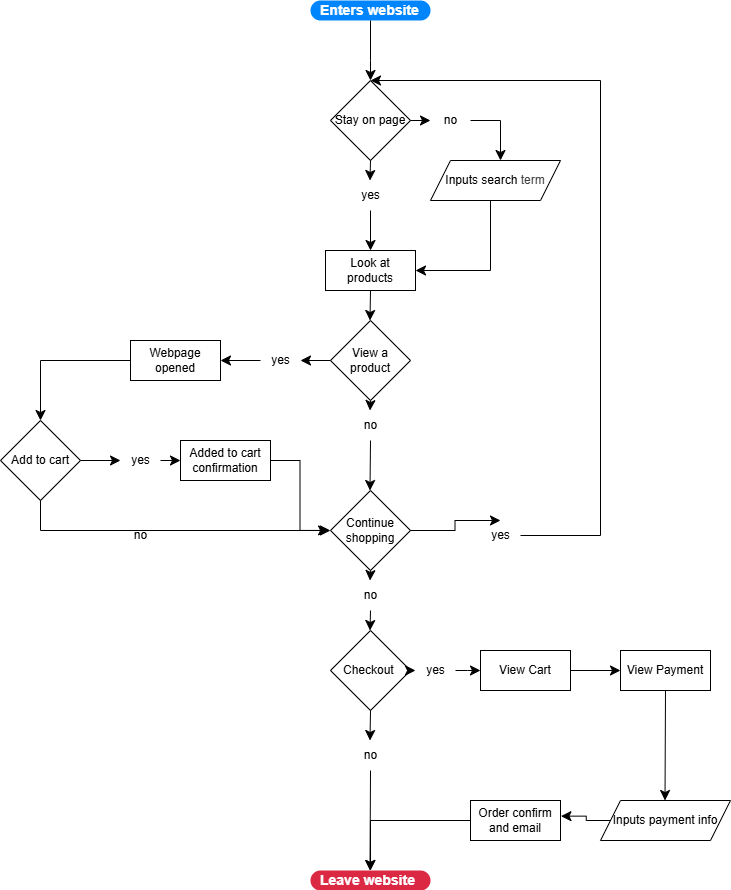

The diagram above was exported from draw.io. Its source (the exported page's mxGraphModel, read from the mxfile embedded in the PNG):
<mxGraphModel dx="1008" dy="749" grid="1" gridSize="10" guides="1" tooltips="1" connect="1" arrows="1" fold="1" page="1" pageScale="1" pageWidth="850" pageHeight="1100" math="0" shadow="0">
  <root>
    <mxCell id="0" />
    <mxCell id="1" parent="0" />
    <mxCell id="2" value="Enters website" style="rounded=1;whiteSpace=wrap;html=1;arcSize=50;strokeColor=none;strokeWidth=1;fillColor=#0085FC;fontColor=#FFFFFF;whiteSpace=wrap;align=left;verticalAlign=middle;spacingLeft=0;fontStyle=1;fontSize=14;spacing=10;" vertex="1" parent="1">
      <mxGeometry x="150" y="30" width="120" height="20" as="geometry" />
    </mxCell>
    <mxCell id="3" value="" style="edgeStyle=elbowEdgeStyle;elbow=horizontal;endArrow=classic;html=1;curved=0;rounded=0;endSize=8;startSize=8;exitX=0.5;exitY=1;exitDx=0;exitDy=0;" edge="1" parent="1" source="2" target="4">
      <mxGeometry width="50" height="50" relative="1" as="geometry">
        <mxPoint x="300" y="120" as="sourcePoint" />
        <mxPoint x="210" y="130" as="targetPoint" />
        <Array as="points">
          <mxPoint x="210" y="90" />
        </Array>
      </mxGeometry>
    </mxCell>
    <mxCell id="4" value="Stay on page" style="rhombus;whiteSpace=wrap;html=1;" vertex="1" parent="1">
      <mxGeometry x="170" y="110" width="80" height="80" as="geometry" />
    </mxCell>
    <mxCell id="5" value="" style="edgeStyle=elbowEdgeStyle;elbow=horizontal;endArrow=classic;html=1;curved=0;rounded=0;endSize=8;startSize=8;exitX=0.5;exitY=1;exitDx=0;exitDy=0;entryX=0.5;entryY=0;entryDx=0;entryDy=0;" edge="1" parent="1" source="6" target="16">
      <mxGeometry width="50" height="50" relative="1" as="geometry">
        <mxPoint x="390" y="300" as="sourcePoint" />
        <mxPoint x="270" y="250" as="targetPoint" />
        <Array as="points">
          <mxPoint x="210" y="240" />
        </Array>
      </mxGeometry>
    </mxCell>
    <mxCell id="7" value="" style="edgeStyle=elbowEdgeStyle;elbow=horizontal;endArrow=classic;html=1;curved=0;rounded=0;endSize=8;startSize=8;exitX=1;exitY=0.5;exitDx=0;exitDy=0;" edge="1" parent="1" source="15">
      <mxGeometry width="50" height="50" relative="1" as="geometry">
        <mxPoint x="340" y="149.5" as="sourcePoint" />
        <mxPoint x="340" y="190" as="targetPoint" />
        <Array as="points">
          <mxPoint x="340" y="150" />
        </Array>
      </mxGeometry>
    </mxCell>
    <mxCell id="8" value="" style="edgeStyle=elbowEdgeStyle;elbow=horizontal;endArrow=classic;html=1;curved=0;rounded=0;endSize=8;startSize=8;exitX=0.5;exitY=1;exitDx=0;exitDy=0;entryX=1;entryY=0.5;entryDx=0;entryDy=0;" edge="1" parent="1" source="19" target="16">
      <mxGeometry width="50" height="50" relative="1" as="geometry">
        <mxPoint x="550" y="260" as="sourcePoint" />
        <mxPoint x="620" y="260" as="targetPoint" />
        <Array as="points">
          <mxPoint x="330" y="250" />
        </Array>
      </mxGeometry>
    </mxCell>
    <mxCell id="9" value="" style="edgeStyle=elbowEdgeStyle;elbow=horizontal;endArrow=classic;html=1;curved=0;rounded=0;endSize=8;startSize=8;exitX=0.5;exitY=1;exitDx=0;exitDy=0;entryX=0.5;entryY=0;entryDx=0;entryDy=0;" edge="1" parent="1" source="16" target="21">
      <mxGeometry width="50" height="50" relative="1" as="geometry">
        <mxPoint x="460" y="300" as="sourcePoint" />
        <mxPoint x="530" y="300" as="targetPoint" />
      </mxGeometry>
    </mxCell>
    <mxCell id="11" value="" style="edgeStyle=elbowEdgeStyle;elbow=horizontal;endArrow=classic;html=1;curved=0;rounded=0;endSize=8;startSize=8;exitX=1;exitY=0.5;exitDx=0;exitDy=0;entryX=0.5;entryY=0;entryDx=0;entryDy=0;" edge="1" parent="1" source="29" target="4">
      <mxGeometry width="50" height="50" relative="1" as="geometry">
        <mxPoint x="650" y="260" as="sourcePoint" />
        <mxPoint x="480" y="100" as="targetPoint" />
        <Array as="points">
          <mxPoint x="440" y="330" />
        </Array>
      </mxGeometry>
    </mxCell>
    <mxCell id="12" value="" style="edgeStyle=elbowEdgeStyle;elbow=horizontal;endArrow=classic;html=1;curved=0;rounded=0;endSize=8;startSize=8;exitX=0;exitY=0.5;exitDx=0;exitDy=0;entryX=1.005;entryY=0.391;entryDx=0;entryDy=0;entryPerimeter=0;" edge="1" parent="1" source="67" target="72">
      <mxGeometry width="50" height="50" relative="1" as="geometry">
        <mxPoint x="360" y="970" as="sourcePoint" />
        <mxPoint x="430" y="970" as="targetPoint" />
      </mxGeometry>
    </mxCell>
    <mxCell id="13" value="" style="edgeStyle=elbowEdgeStyle;elbow=horizontal;endArrow=classic;html=1;curved=0;rounded=0;endSize=8;startSize=8;exitX=0;exitY=0.5;exitDx=0;exitDy=0;entryX=0.5;entryY=0;entryDx=0;entryDy=0;" edge="1" parent="1" source="72" target="26">
      <mxGeometry width="50" height="50" relative="1" as="geometry">
        <mxPoint x="370" y="980" as="sourcePoint" />
        <mxPoint x="440" y="980" as="targetPoint" />
        <Array as="points">
          <mxPoint x="210" y="840" />
        </Array>
      </mxGeometry>
    </mxCell>
    <mxCell id="16" value="Look at products" style="rounded=0;whiteSpace=wrap;html=1;" vertex="1" parent="1">
      <mxGeometry x="165" y="280" width="90" height="40" as="geometry" />
    </mxCell>
    <mxCell id="19" value="Inputs search&amp;nbsp;&lt;span style=&quot;color: rgb(63, 63, 63); background-color: transparent;&quot;&gt;term&lt;/span&gt;" style="shape=parallelogram;perimeter=parallelogramPerimeter;whiteSpace=wrap;html=1;fixedSize=1;" vertex="1" parent="1">
      <mxGeometry x="270" y="190" width="130" height="40" as="geometry" />
    </mxCell>
    <mxCell id="21" value="View a product" style="rhombus;whiteSpace=wrap;html=1;" vertex="1" parent="1">
      <mxGeometry x="170" y="350" width="80" height="80" as="geometry" />
    </mxCell>
    <mxCell id="22" value="" style="edgeStyle=elbowEdgeStyle;elbow=horizontal;endArrow=classic;html=1;curved=0;rounded=0;endSize=8;startSize=8;exitX=0.5;exitY=1;exitDx=0;exitDy=0;entryX=0.5;entryY=0;entryDx=0;entryDy=0;" edge="1" parent="1" source="36" target="23">
      <mxGeometry width="50" height="50" relative="1" as="geometry">
        <mxPoint x="460" y="240" as="sourcePoint" />
        <mxPoint x="210" y="510" as="targetPoint" />
      </mxGeometry>
    </mxCell>
    <mxCell id="23" value="Continue shopping" style="rhombus;whiteSpace=wrap;html=1;" vertex="1" parent="1">
      <mxGeometry x="170" y="520" width="80" height="80" as="geometry" />
    </mxCell>
    <mxCell id="24" value="Checkout&amp;nbsp;" style="rhombus;whiteSpace=wrap;html=1;" vertex="1" parent="1">
      <mxGeometry x="170" y="660" width="80" height="80" as="geometry" />
    </mxCell>
    <mxCell id="26" value="Leave website" style="rounded=1;whiteSpace=wrap;html=1;arcSize=50;strokeColor=none;strokeWidth=1;fillColor=#DB2843;fontColor=#FFFFFF;whiteSpace=wrap;align=left;verticalAlign=middle;spacingLeft=0;fontStyle=1;fontSize=14;spacing=10;" vertex="1" parent="1">
      <mxGeometry x="150" y="900" width="120" height="20" as="geometry" />
    </mxCell>
    <mxCell id="33" value="" style="edgeStyle=elbowEdgeStyle;elbow=horizontal;endArrow=classic;html=1;curved=0;rounded=0;endSize=8;startSize=8;exitX=1;exitY=0.5;exitDx=0;exitDy=0;" edge="1" parent="1" source="4" target="15">
      <mxGeometry width="50" height="50" relative="1" as="geometry">
        <mxPoint x="250" y="150" as="sourcePoint" />
        <mxPoint x="340" y="190" as="targetPoint" />
        <Array as="points" />
      </mxGeometry>
    </mxCell>
    <mxCell id="15" value="no" style="text;html=1;align=center;verticalAlign=middle;resizable=0;points=[];autosize=1;strokeColor=none;fillColor=none;" vertex="1" parent="1">
      <mxGeometry x="270" y="135" width="40" height="30" as="geometry" />
    </mxCell>
    <mxCell id="34" value="" style="edgeStyle=elbowEdgeStyle;elbow=horizontal;endArrow=classic;html=1;curved=0;rounded=0;endSize=8;startSize=8;exitX=0.5;exitY=1;exitDx=0;exitDy=0;entryX=0.5;entryY=0;entryDx=0;entryDy=0;" edge="1" parent="1" source="4" target="6">
      <mxGeometry width="50" height="50" relative="1" as="geometry">
        <mxPoint x="210" y="190" as="sourcePoint" />
        <mxPoint x="210" y="280" as="targetPoint" />
        <Array as="points" />
      </mxGeometry>
    </mxCell>
    <mxCell id="6" value="yes" style="text;html=1;align=center;verticalAlign=middle;resizable=0;points=[];autosize=1;strokeColor=none;fillColor=none;" vertex="1" parent="1">
      <mxGeometry x="190" y="210" width="40" height="30" as="geometry" />
    </mxCell>
    <mxCell id="35" value="" style="edgeStyle=elbowEdgeStyle;elbow=horizontal;endArrow=classic;html=1;curved=0;rounded=0;endSize=8;startSize=8;exitX=0.5;exitY=1;exitDx=0;exitDy=0;entryX=0.5;entryY=0;entryDx=0;entryDy=0;" edge="1" parent="1" source="64" target="24">
      <mxGeometry width="50" height="50" relative="1" as="geometry">
        <mxPoint x="640" y="190" as="sourcePoint" />
        <mxPoint x="710" y="190" as="targetPoint" />
      </mxGeometry>
    </mxCell>
    <mxCell id="37" value="" style="edgeStyle=elbowEdgeStyle;elbow=horizontal;endArrow=classic;html=1;curved=0;rounded=0;endSize=8;startSize=8;exitX=0.5;exitY=1;exitDx=0;exitDy=0;" edge="1" parent="1" source="21" target="36">
      <mxGeometry width="50" height="50" relative="1" as="geometry">
        <mxPoint x="210" y="430" as="sourcePoint" />
        <mxPoint x="210" y="510" as="targetPoint" />
      </mxGeometry>
    </mxCell>
    <mxCell id="36" value="no" style="text;html=1;align=center;verticalAlign=middle;resizable=0;points=[];autosize=1;strokeColor=none;fillColor=none;" vertex="1" parent="1">
      <mxGeometry x="190" y="440" width="40" height="30" as="geometry" />
    </mxCell>
    <mxCell id="40" value="" style="edgeStyle=elbowEdgeStyle;elbow=horizontal;endArrow=classic;html=1;curved=0;rounded=0;endSize=8;startSize=8;exitX=0.5;exitY=1;exitDx=0;exitDy=0;entryX=0.5;entryY=0;entryDx=0;entryDy=0;" edge="1" parent="1" source="41" target="26">
      <mxGeometry width="50" height="50" relative="1" as="geometry">
        <mxPoint x="480" y="260" as="sourcePoint" />
        <mxPoint x="450" y="791" as="targetPoint" />
      </mxGeometry>
    </mxCell>
    <mxCell id="42" value="" style="edgeStyle=elbowEdgeStyle;elbow=horizontal;endArrow=classic;html=1;curved=0;rounded=0;endSize=8;startSize=8;exitX=0.5;exitY=1;exitDx=0;exitDy=0;entryX=0.5;entryY=0;entryDx=0;entryDy=0;" edge="1" parent="1" source="24" target="41">
      <mxGeometry width="50" height="50" relative="1" as="geometry">
        <mxPoint x="465" y="700" as="sourcePoint" />
        <mxPoint x="465" y="860" as="targetPoint" />
      </mxGeometry>
    </mxCell>
    <mxCell id="41" value="no" style="text;html=1;align=center;verticalAlign=middle;resizable=0;points=[];autosize=1;strokeColor=none;fillColor=none;" vertex="1" parent="1">
      <mxGeometry x="190" y="770" width="40" height="30" as="geometry" />
    </mxCell>
    <mxCell id="43" value="Add to cart" style="rhombus;whiteSpace=wrap;html=1;" vertex="1" parent="1">
      <mxGeometry x="-160" y="450" width="80" height="80" as="geometry" />
    </mxCell>
    <mxCell id="44" value="Webpage opened" style="rounded=0;whiteSpace=wrap;html=1;" vertex="1" parent="1">
      <mxGeometry x="-30" y="370" width="90" height="40" as="geometry" />
    </mxCell>
    <mxCell id="49" value="" style="edgeStyle=elbowEdgeStyle;elbow=horizontal;endArrow=classic;html=1;curved=0;rounded=0;endSize=8;startSize=8;exitX=0;exitY=0.5;exitDx=0;exitDy=0;entryX=1;entryY=0.5;entryDx=0;entryDy=0;" edge="1" parent="1" source="47" target="44">
      <mxGeometry width="50" height="50" relative="1" as="geometry">
        <mxPoint x="650" y="200" as="sourcePoint" />
        <mxPoint x="720" y="200" as="targetPoint" />
      </mxGeometry>
    </mxCell>
    <mxCell id="50" value="" style="edgeStyle=elbowEdgeStyle;elbow=horizontal;endArrow=classic;html=1;curved=0;rounded=0;endSize=8;startSize=8;exitX=0;exitY=0.5;exitDx=0;exitDy=0;entryX=1;entryY=0.5;entryDx=0;entryDy=0;" edge="1" parent="1" source="21" target="47">
      <mxGeometry width="50" height="50" relative="1" as="geometry">
        <mxPoint x="170" y="390" as="sourcePoint" />
        <mxPoint x="60" y="390" as="targetPoint" />
      </mxGeometry>
    </mxCell>
    <mxCell id="47" value="yes" style="text;html=1;align=center;verticalAlign=middle;resizable=0;points=[];autosize=1;strokeColor=none;fillColor=none;" vertex="1" parent="1">
      <mxGeometry x="100" y="375" width="40" height="30" as="geometry" />
    </mxCell>
    <mxCell id="51" value="" style="edgeStyle=elbowEdgeStyle;elbow=horizontal;endArrow=classic;html=1;curved=0;rounded=0;endSize=8;startSize=8;exitX=0;exitY=0.5;exitDx=0;exitDy=0;entryX=0.5;entryY=0;entryDx=0;entryDy=0;" edge="1" parent="1" source="44" target="43">
      <mxGeometry width="50" height="50" relative="1" as="geometry">
        <mxPoint x="650" y="200" as="sourcePoint" />
        <mxPoint x="720" y="200" as="targetPoint" />
        <Array as="points">
          <mxPoint x="-120" y="390" />
        </Array>
      </mxGeometry>
    </mxCell>
    <mxCell id="52" value="" style="edgeStyle=elbowEdgeStyle;elbow=horizontal;endArrow=classic;html=1;curved=0;rounded=0;endSize=8;startSize=8;exitX=0.5;exitY=1;exitDx=0;exitDy=0;" edge="1" parent="1" source="43">
      <mxGeometry width="50" height="50" relative="1" as="geometry">
        <mxPoint x="-90" y="570" as="sourcePoint" />
        <mxPoint x="170" y="560" as="targetPoint" />
        <Array as="points">
          <mxPoint x="-120" y="570" />
        </Array>
      </mxGeometry>
    </mxCell>
    <mxCell id="55" value="Added to cart confirmation" style="rounded=0;whiteSpace=wrap;html=1;" vertex="1" parent="1">
      <mxGeometry x="20" y="470" width="90" height="40" as="geometry" />
    </mxCell>
    <mxCell id="56" value="" style="edgeStyle=elbowEdgeStyle;elbow=horizontal;endArrow=classic;html=1;curved=0;rounded=0;endSize=8;startSize=8;exitX=1;exitY=0.5;exitDx=0;exitDy=0;entryX=0;entryY=0.5;entryDx=0;entryDy=0;" edge="1" parent="1" source="54" target="55">
      <mxGeometry width="50" height="50" relative="1" as="geometry">
        <mxPoint x="-80" y="580" as="sourcePoint" />
        <mxPoint x="180" y="570" as="targetPoint" />
      </mxGeometry>
    </mxCell>
    <mxCell id="57" value="" style="edgeStyle=elbowEdgeStyle;elbow=horizontal;endArrow=classic;html=1;curved=0;rounded=0;endSize=8;startSize=8;exitX=1;exitY=0.5;exitDx=0;exitDy=0;entryX=0;entryY=0.5;entryDx=0;entryDy=0;" edge="1" parent="1" source="43" target="54">
      <mxGeometry width="50" height="50" relative="1" as="geometry">
        <mxPoint x="-80" y="490" as="sourcePoint" />
        <mxPoint x="20" y="490" as="targetPoint" />
      </mxGeometry>
    </mxCell>
    <mxCell id="54" value="yes" style="text;html=1;align=center;verticalAlign=middle;resizable=0;points=[];autosize=1;strokeColor=none;fillColor=none;" vertex="1" parent="1">
      <mxGeometry x="-40" y="475" width="40" height="30" as="geometry" />
    </mxCell>
    <mxCell id="58" value="" style="edgeStyle=elbowEdgeStyle;elbow=horizontal;endArrow=classic;html=1;curved=0;rounded=0;endSize=8;startSize=8;exitX=1;exitY=0.5;exitDx=0;exitDy=0;entryX=-0.024;entryY=0.499;entryDx=0;entryDy=0;entryPerimeter=0;" edge="1" parent="1" source="55" target="23">
      <mxGeometry width="50" height="50" relative="1" as="geometry">
        <mxPoint x="100" y="458.08" as="sourcePoint" />
        <mxPoint x="154.39999999999986" y="530.0000000000001" as="targetPoint" />
      </mxGeometry>
    </mxCell>
    <mxCell id="63" value="no" style="text;html=1;align=center;verticalAlign=middle;resizable=0;points=[];autosize=1;strokeColor=none;fillColor=none;" vertex="1" parent="1">
      <mxGeometry x="-40" y="550" width="40" height="30" as="geometry" />
    </mxCell>
    <mxCell id="65" value="" style="edgeStyle=elbowEdgeStyle;elbow=horizontal;endArrow=classic;html=1;curved=0;rounded=0;endSize=8;startSize=8;exitX=0.5;exitY=1;exitDx=0;exitDy=0;entryX=0.5;entryY=0;entryDx=0;entryDy=0;" edge="1" parent="1" source="23" target="64">
      <mxGeometry width="50" height="50" relative="1" as="geometry">
        <mxPoint x="210" y="600" as="sourcePoint" />
        <mxPoint x="210" y="660" as="targetPoint" />
      </mxGeometry>
    </mxCell>
    <mxCell id="64" value="no" style="text;html=1;align=center;verticalAlign=middle;resizable=0;points=[];autosize=1;strokeColor=none;fillColor=none;" vertex="1" parent="1">
      <mxGeometry x="190" y="610" width="40" height="30" as="geometry" />
    </mxCell>
    <mxCell id="66" value="" style="edgeStyle=elbowEdgeStyle;elbow=horizontal;endArrow=classic;html=1;curved=0;rounded=0;endSize=8;startSize=8;exitX=1;exitY=0.5;exitDx=0;exitDy=0;entryX=0;entryY=0.5;entryDx=0;entryDy=0;" edge="1" parent="1" source="75" target="69">
      <mxGeometry width="50" height="50" relative="1" as="geometry">
        <mxPoint x="690" y="300" as="sourcePoint" />
        <mxPoint x="450" y="700" as="targetPoint" />
      </mxGeometry>
    </mxCell>
    <mxCell id="67" value="Inputs payment info" style="shape=parallelogram;perimeter=parallelogramPerimeter;whiteSpace=wrap;html=1;fixedSize=1;" vertex="1" parent="1">
      <mxGeometry x="440" y="830" width="130" height="40" as="geometry" />
    </mxCell>
    <mxCell id="68" value="View Payment" style="rounded=0;whiteSpace=wrap;html=1;" vertex="1" parent="1">
      <mxGeometry x="460" y="680" width="90" height="40" as="geometry" />
    </mxCell>
    <mxCell id="69" value="View Cart" style="rounded=0;whiteSpace=wrap;html=1;" vertex="1" parent="1">
      <mxGeometry x="320" y="680" width="90" height="40" as="geometry" />
    </mxCell>
    <mxCell id="70" value="" style="edgeStyle=elbowEdgeStyle;elbow=horizontal;endArrow=classic;html=1;curved=0;rounded=0;endSize=8;startSize=8;exitX=1;exitY=0.5;exitDx=0;exitDy=0;entryX=0;entryY=0.5;entryDx=0;entryDy=0;" edge="1" parent="1" source="69" target="68">
      <mxGeometry width="50" height="50" relative="1" as="geometry">
        <mxPoint x="260" y="710" as="sourcePoint" />
        <mxPoint x="330" y="710" as="targetPoint" />
      </mxGeometry>
    </mxCell>
    <mxCell id="72" value="Order confirm and email" style="rounded=0;whiteSpace=wrap;html=1;" vertex="1" parent="1">
      <mxGeometry x="310" y="830" width="90" height="40" as="geometry" />
    </mxCell>
    <mxCell id="73" value="" style="edgeStyle=elbowEdgeStyle;elbow=horizontal;endArrow=classic;html=1;curved=0;rounded=0;endSize=8;startSize=8;exitX=0.5;exitY=1;exitDx=0;exitDy=0;entryX=0.5;entryY=0;entryDx=0;entryDy=0;" edge="1" parent="1" source="68" target="67">
      <mxGeometry width="50" height="50" relative="1" as="geometry">
        <mxPoint x="515" y="730" as="sourcePoint" />
        <mxPoint x="510" y="900" as="targetPoint" />
      </mxGeometry>
    </mxCell>
    <mxCell id="74" value="" style="edgeStyle=elbowEdgeStyle;elbow=horizontal;endArrow=classic;html=1;curved=0;rounded=0;endSize=8;startSize=8;exitX=1;exitY=0.5;exitDx=0;exitDy=0;entryX=0.5;entryY=0;entryDx=0;entryDy=0;" edge="1" parent="1" source="23" target="29">
      <mxGeometry width="50" height="50" relative="1" as="geometry">
        <mxPoint x="250" y="560" as="sourcePoint" />
        <mxPoint x="210" y="110" as="targetPoint" />
        <Array as="points" />
      </mxGeometry>
    </mxCell>
    <mxCell id="29" value="yes" style="text;html=1;align=center;verticalAlign=middle;resizable=0;points=[];autosize=1;strokeColor=none;fillColor=none;" vertex="1" parent="1">
      <mxGeometry x="320" y="550" width="40" height="30" as="geometry" />
    </mxCell>
    <mxCell id="76" value="" style="edgeStyle=elbowEdgeStyle;elbow=horizontal;endArrow=classic;html=1;curved=0;rounded=0;endSize=8;startSize=8;exitX=1;exitY=0.5;exitDx=0;exitDy=0;entryX=0;entryY=0.5;entryDx=0;entryDy=0;" edge="1" parent="1" source="24" target="75">
      <mxGeometry width="50" height="50" relative="1" as="geometry">
        <mxPoint x="250" y="700" as="sourcePoint" />
        <mxPoint x="320" y="700" as="targetPoint" />
      </mxGeometry>
    </mxCell>
    <mxCell id="75" value="yes" style="text;html=1;align=center;verticalAlign=middle;resizable=0;points=[];autosize=1;strokeColor=none;fillColor=none;" vertex="1" parent="1">
      <mxGeometry x="255" y="685" width="40" height="30" as="geometry" />
    </mxCell>
  </root>
</mxGraphModel>